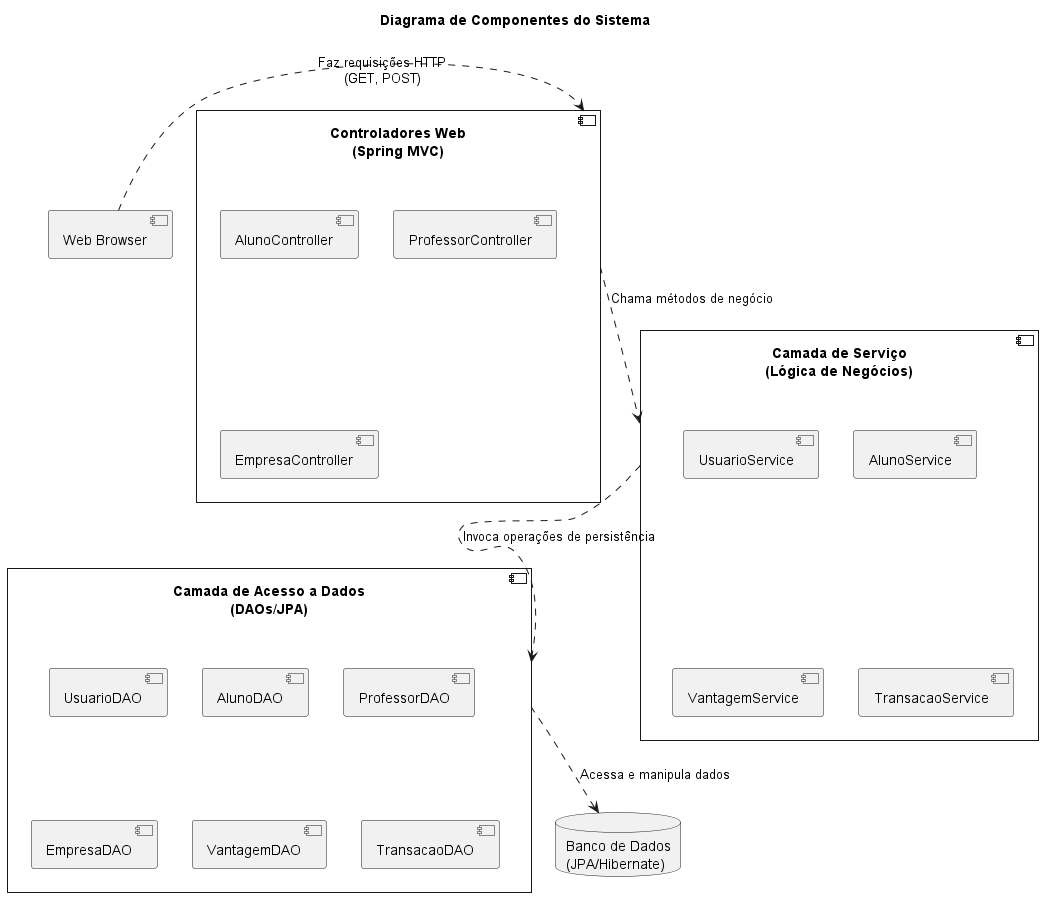

The diagram above was rendered by PlantUML. Its source (embedded in the PNG):
@startuml Diagrama de Componentes
skinparam handwritten false
skinparam style strictuml

title Diagrama de Componentes do Sistema

' Componentes de interface do usuário
component "Web Browser" as UI

' Componentes da camada de Apresentação (Controladores)
component "Controladores Web\n(Spring MVC)" as Controllers {
    [AlunoController]
    [ProfessorController]
    [EmpresaController]
}

' Componentes da camada de Lógica de Negócios (Serviços)
component "Camada de Serviço\n(Lógica de Negócios)" as Services {
    [UsuarioService]
    [AlunoService]
    [VantagemService]
    [TransacaoService]
}

' Componentes da camada de Acesso a Dados (DAOs/Repositórios)
component "Camada de Acesso a Dados\n(DAOs/JPA)" as DAOs {
    [UsuarioDAO]
    [AlunoDAO]
    [ProfessorDAO]
    [EmpresaDAO]
    [VantagemDAO]
    [TransacaoDAO]
}

' Componente de Banco de Dados
database "Banco de Dados\n(JPA/Hibernate)" as Database

' Relacionamentos entre os componentes

UI .right.> Controllers : Faz requisições HTTP\n(GET, POST)

Controllers .down.> Services : Chama métodos de negócio

Services .down.> DAOs : Invoca operações de persistência

DAOs .down.> Database : Acessa e manipula dados

@enduml